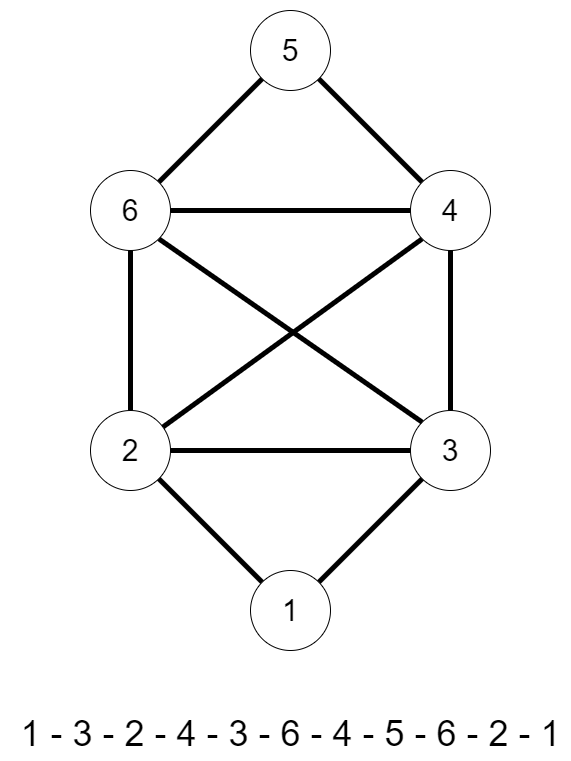

The diagram above was exported from draw.io. Its source (the exported page's mxGraphModel, read from the mxfile embedded in the PNG):
<mxGraphModel dx="920" dy="1626" grid="1" gridSize="10" guides="1" tooltips="1" connect="1" arrows="1" fold="1" page="1" pageScale="1" pageWidth="827" pageHeight="1169" math="0" shadow="0">
  <root>
    <mxCell id="eUTgVrrpyxNSlF7A9ZSb-0" />
    <mxCell id="eUTgVrrpyxNSlF7A9ZSb-1" parent="eUTgVrrpyxNSlF7A9ZSb-0" />
    <mxCell id="eUTgVrrpyxNSlF7A9ZSb-3" value="&lt;font style=&quot;font-size: 30px&quot;&gt;5&lt;/font&gt;" style="ellipse;whiteSpace=wrap;html=1;aspect=fixed;" vertex="1" parent="eUTgVrrpyxNSlF7A9ZSb-1">
      <mxGeometry x="320" width="80" height="80" as="geometry" />
    </mxCell>
    <mxCell id="Nq3gyDxBOwigt0ryTb_g-19" style="edgeStyle=none;rounded=0;orthogonalLoop=1;jettySize=auto;html=1;exitX=0;exitY=1;exitDx=0;exitDy=0;endArrow=none;endFill=0;strokeWidth=5;fontSize=46;" edge="1" parent="eUTgVrrpyxNSlF7A9ZSb-1" source="eUTgVrrpyxNSlF7A9ZSb-5" target="eUTgVrrpyxNSlF7A9ZSb-9">
      <mxGeometry relative="1" as="geometry" />
    </mxCell>
    <mxCell id="Nq3gyDxBOwigt0ryTb_g-21" style="edgeStyle=none;rounded=0;orthogonalLoop=1;jettySize=auto;html=1;exitX=0;exitY=0;exitDx=0;exitDy=0;endArrow=none;endFill=0;strokeWidth=5;fontSize=46;" edge="1" parent="eUTgVrrpyxNSlF7A9ZSb-1" source="eUTgVrrpyxNSlF7A9ZSb-5" target="eUTgVrrpyxNSlF7A9ZSb-3">
      <mxGeometry relative="1" as="geometry" />
    </mxCell>
    <mxCell id="eUTgVrrpyxNSlF7A9ZSb-5" value="&lt;font style=&quot;font-size: 30px&quot;&gt;4&lt;/font&gt;" style="ellipse;whiteSpace=wrap;html=1;aspect=fixed;" vertex="1" parent="eUTgVrrpyxNSlF7A9ZSb-1">
      <mxGeometry x="480" y="160" width="80" height="80" as="geometry" />
    </mxCell>
    <mxCell id="Nq3gyDxBOwigt0ryTb_g-14" style="edgeStyle=none;rounded=0;orthogonalLoop=1;jettySize=auto;html=1;exitX=0.5;exitY=0;exitDx=0;exitDy=0;endArrow=none;endFill=0;strokeWidth=5;fontSize=46;" edge="1" parent="eUTgVrrpyxNSlF7A9ZSb-1" source="eUTgVrrpyxNSlF7A9ZSb-7" target="eUTgVrrpyxNSlF7A9ZSb-5">
      <mxGeometry relative="1" as="geometry" />
    </mxCell>
    <mxCell id="eUTgVrrpyxNSlF7A9ZSb-7" value="&lt;font style=&quot;font-size: 30px&quot;&gt;3&lt;/font&gt;" style="ellipse;whiteSpace=wrap;html=1;aspect=fixed;" vertex="1" parent="eUTgVrrpyxNSlF7A9ZSb-1">
      <mxGeometry x="480" y="400" width="80" height="80" as="geometry" />
    </mxCell>
    <mxCell id="Nq3gyDxBOwigt0ryTb_g-13" style="edgeStyle=none;rounded=0;orthogonalLoop=1;jettySize=auto;html=1;exitX=1;exitY=0.5;exitDx=0;exitDy=0;endArrow=none;endFill=0;strokeWidth=5;fontSize=46;" edge="1" parent="eUTgVrrpyxNSlF7A9ZSb-1" source="eUTgVrrpyxNSlF7A9ZSb-9" target="eUTgVrrpyxNSlF7A9ZSb-7">
      <mxGeometry relative="1" as="geometry" />
    </mxCell>
    <mxCell id="Nq3gyDxBOwigt0ryTb_g-16" style="edgeStyle=none;rounded=0;orthogonalLoop=1;jettySize=auto;html=1;exitX=0.5;exitY=0;exitDx=0;exitDy=0;endArrow=none;endFill=0;strokeWidth=5;fontSize=46;" edge="1" parent="eUTgVrrpyxNSlF7A9ZSb-1" source="eUTgVrrpyxNSlF7A9ZSb-9" target="eUTgVrrpyxNSlF7A9ZSb-14">
      <mxGeometry relative="1" as="geometry" />
    </mxCell>
    <mxCell id="eUTgVrrpyxNSlF7A9ZSb-9" value="&lt;font style=&quot;font-size: 30px&quot;&gt;2&lt;/font&gt;" style="ellipse;whiteSpace=wrap;html=1;aspect=fixed;" vertex="1" parent="eUTgVrrpyxNSlF7A9ZSb-1">
      <mxGeometry x="160" y="400" width="80" height="80" as="geometry" />
    </mxCell>
    <mxCell id="Nq3gyDxBOwigt0ryTb_g-11" style="edgeStyle=none;rounded=0;orthogonalLoop=1;jettySize=auto;html=1;exitX=1;exitY=0;exitDx=0;exitDy=0;endArrow=none;endFill=0;strokeWidth=5;fontSize=46;" edge="1" parent="eUTgVrrpyxNSlF7A9ZSb-1" source="eUTgVrrpyxNSlF7A9ZSb-11" target="eUTgVrrpyxNSlF7A9ZSb-7">
      <mxGeometry relative="1" as="geometry" />
    </mxCell>
    <mxCell id="Nq3gyDxBOwigt0ryTb_g-12" style="edgeStyle=none;rounded=0;orthogonalLoop=1;jettySize=auto;html=1;exitX=0;exitY=0;exitDx=0;exitDy=0;endArrow=none;endFill=0;strokeWidth=5;fontSize=46;" edge="1" parent="eUTgVrrpyxNSlF7A9ZSb-1" source="eUTgVrrpyxNSlF7A9ZSb-11" target="eUTgVrrpyxNSlF7A9ZSb-9">
      <mxGeometry relative="1" as="geometry" />
    </mxCell>
    <mxCell id="eUTgVrrpyxNSlF7A9ZSb-11" value="&lt;font style=&quot;font-size: 30px&quot;&gt;1&lt;/font&gt;" style="ellipse;whiteSpace=wrap;html=1;aspect=fixed;" vertex="1" parent="eUTgVrrpyxNSlF7A9ZSb-1">
      <mxGeometry x="320" y="560" width="80" height="80" as="geometry" />
    </mxCell>
    <mxCell id="eUTgVrrpyxNSlF7A9ZSb-12" value="&lt;font style=&quot;font-size: 36px&quot;&gt;1 - 3 - 2 - 4 - 3 - 6 - 4 - 5 - 6 - 2 - 1&lt;/font&gt;" style="text;html=1;align=center;verticalAlign=middle;resizable=0;points=[];autosize=1;fontSize=46;" vertex="1" parent="eUTgVrrpyxNSlF7A9ZSb-1">
      <mxGeometry x="80" y="690" width="560" height="60" as="geometry" />
    </mxCell>
    <mxCell id="Nq3gyDxBOwigt0ryTb_g-17" style="edgeStyle=none;rounded=0;orthogonalLoop=1;jettySize=auto;html=1;exitX=1;exitY=0.5;exitDx=0;exitDy=0;endArrow=none;endFill=0;strokeWidth=5;fontSize=46;" edge="1" parent="eUTgVrrpyxNSlF7A9ZSb-1" source="eUTgVrrpyxNSlF7A9ZSb-14" target="eUTgVrrpyxNSlF7A9ZSb-5">
      <mxGeometry relative="1" as="geometry" />
    </mxCell>
    <mxCell id="Nq3gyDxBOwigt0ryTb_g-18" style="edgeStyle=none;rounded=0;orthogonalLoop=1;jettySize=auto;html=1;exitX=1;exitY=1;exitDx=0;exitDy=0;entryX=0;entryY=0;entryDx=0;entryDy=0;endArrow=none;endFill=0;strokeWidth=5;fontSize=46;" edge="1" parent="eUTgVrrpyxNSlF7A9ZSb-1" source="eUTgVrrpyxNSlF7A9ZSb-14" target="eUTgVrrpyxNSlF7A9ZSb-7">
      <mxGeometry relative="1" as="geometry" />
    </mxCell>
    <mxCell id="Nq3gyDxBOwigt0ryTb_g-20" style="edgeStyle=none;rounded=0;orthogonalLoop=1;jettySize=auto;html=1;exitX=1;exitY=0;exitDx=0;exitDy=0;endArrow=none;endFill=0;strokeWidth=5;fontSize=46;" edge="1" parent="eUTgVrrpyxNSlF7A9ZSb-1" source="eUTgVrrpyxNSlF7A9ZSb-14" target="eUTgVrrpyxNSlF7A9ZSb-3">
      <mxGeometry relative="1" as="geometry" />
    </mxCell>
    <mxCell id="eUTgVrrpyxNSlF7A9ZSb-14" value="&lt;span style=&quot;font-size: 30px&quot;&gt;6&lt;/span&gt;" style="ellipse;whiteSpace=wrap;html=1;aspect=fixed;" vertex="1" parent="eUTgVrrpyxNSlF7A9ZSb-1">
      <mxGeometry x="160" y="160" width="80" height="80" as="geometry" />
    </mxCell>
  </root>
</mxGraphModel>